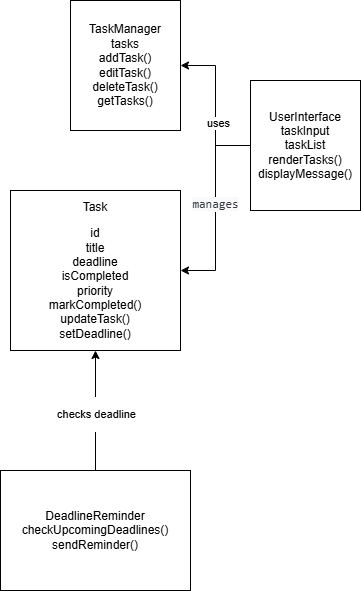

The diagram above was exported from draw.io. Its source (the exported page's mxGraphModel, read from the mxfile embedded in the PNG):
<mxGraphModel dx="1121" dy="944" grid="1" gridSize="10" guides="1" tooltips="1" connect="1" arrows="1" fold="1" page="1" pageScale="1" pageWidth="827" pageHeight="1169" math="0" shadow="0">
  <root>
    <mxCell id="0" />
    <mxCell id="1" parent="0" />
    <mxCell id="7fS7JVqynkuN-pqMwZT6-10" parent="1" style="html=1;whiteSpace=wrap;" value="&lt;p&gt;Task&lt;/p&gt;&lt;p&gt;id&lt;br&gt;title&lt;br&gt;deadline&lt;br&gt;isCompleted&lt;br&gt;priority&lt;br&gt;markCompleted()&lt;br&gt;updateTask()&lt;br&gt;setDeadline()&lt;/p&gt;" vertex="1">
      <mxGeometry height="160" width="170" x="220" y="290" as="geometry" />
    </mxCell>
    <mxCell id="7fS7JVqynkuN-pqMwZT6-12" parent="1" style="html=1;whiteSpace=wrap;" value="&lt;p&gt;TaskManager&lt;br/&gt;tasks&lt;br/&gt;addTask()&lt;br/&gt;editTask()&lt;br/&gt;deleteTask()&lt;br/&gt;getTasks()&lt;/p&gt;" vertex="1">
      <mxGeometry height="130" width="110" x="280" y="100" as="geometry" />
    </mxCell>
    <mxCell id="7fS7JVqynkuN-pqMwZT6-15" edge="1" parent="1" source="7fS7JVqynkuN-pqMwZT6-13" style="edgeStyle=orthogonalEdgeStyle;rounded=0;orthogonalLoop=1;jettySize=auto;html=1;" target="7fS7JVqynkuN-pqMwZT6-12" value="">
      <mxGeometry relative="1" as="geometry" />
    </mxCell>
    <mxCell id="7fS7JVqynkuN-pqMwZT6-16" connectable="0" parent="7fS7JVqynkuN-pqMwZT6-15" style="edgeLabel;html=1;align=center;verticalAlign=middle;resizable=0;points=[];" value="uses" vertex="1">
      <mxGeometry relative="1" x="-0.2333" y="-2" as="geometry">
        <mxPoint as="offset" />
      </mxGeometry>
    </mxCell>
    <mxCell id="7fS7JVqynkuN-pqMwZT6-17" edge="1" parent="1" source="7fS7JVqynkuN-pqMwZT6-13" style="edgeStyle=orthogonalEdgeStyle;rounded=0;orthogonalLoop=1;jettySize=auto;html=1;entryX=1;entryY=0.5;entryDx=0;entryDy=0;" target="7fS7JVqynkuN-pqMwZT6-10">
      <mxGeometry relative="1" as="geometry" />
    </mxCell>
    <mxCell id="7fS7JVqynkuN-pqMwZT6-18" connectable="0" parent="7fS7JVqynkuN-pqMwZT6-17" style="edgeLabel;html=1;align=center;verticalAlign=middle;resizable=0;points=[];" value="&lt;span style=&quot;color: rgb(56, 58, 66); font-family: ui-monospace, SFMono-Regular, &amp;quot;SF Mono&amp;quot;, Menlo, Consolas, &amp;quot;Liberation Mono&amp;quot;, monospace; font-size: 12px; text-align: start; white-space: pre; background-color: rgb(249, 249, 249);&quot;&gt;manages&lt;/span&gt;" vertex="1">
      <mxGeometry relative="1" x="-0.0482" y="-1" as="geometry">
        <mxPoint as="offset" />
      </mxGeometry>
    </mxCell>
    <mxCell id="7fS7JVqynkuN-pqMwZT6-13" parent="1" style="html=1;whiteSpace=wrap;" value="&lt;p&gt;UserInterface&lt;br/&gt;taskInput&lt;br/&gt;taskList&lt;br/&gt;renderTasks()&lt;br/&gt;displayMessage()&lt;/p&gt;" vertex="1">
      <mxGeometry height="130" width="110" x="460" y="180" as="geometry" />
    </mxCell>
    <mxCell id="7fS7JVqynkuN-pqMwZT6-21" edge="1" parent="1" source="7fS7JVqynkuN-pqMwZT6-14" style="edgeStyle=orthogonalEdgeStyle;rounded=0;orthogonalLoop=1;jettySize=auto;html=1;" target="7fS7JVqynkuN-pqMwZT6-10">
      <mxGeometry relative="1" as="geometry">
        <Array as="points">
          <mxPoint x="305" y="510" />
          <mxPoint x="305" y="510" />
        </Array>
      </mxGeometry>
    </mxCell>
    <mxCell id="7fS7JVqynkuN-pqMwZT6-22" connectable="0" parent="7fS7JVqynkuN-pqMwZT6-21" style="edgeLabel;html=1;align=center;verticalAlign=middle;resizable=0;points=[];" value="&lt;p&gt;checks deadline&lt;/p&gt;" vertex="1">
      <mxGeometry relative="1" x="-0.0467" as="geometry">
        <mxPoint as="offset" />
      </mxGeometry>
    </mxCell>
    <mxCell id="7fS7JVqynkuN-pqMwZT6-14" parent="1" style="html=1;whiteSpace=wrap;" value="&lt;p&gt;DeadlineReminder&lt;br/&gt;checkUpcomingDeadlines()&lt;br/&gt;sendReminder()&lt;/p&gt;" vertex="1">
      <mxGeometry height="120" width="190" x="210" y="570" as="geometry" />
    </mxCell>
  </root>
</mxGraphModel>